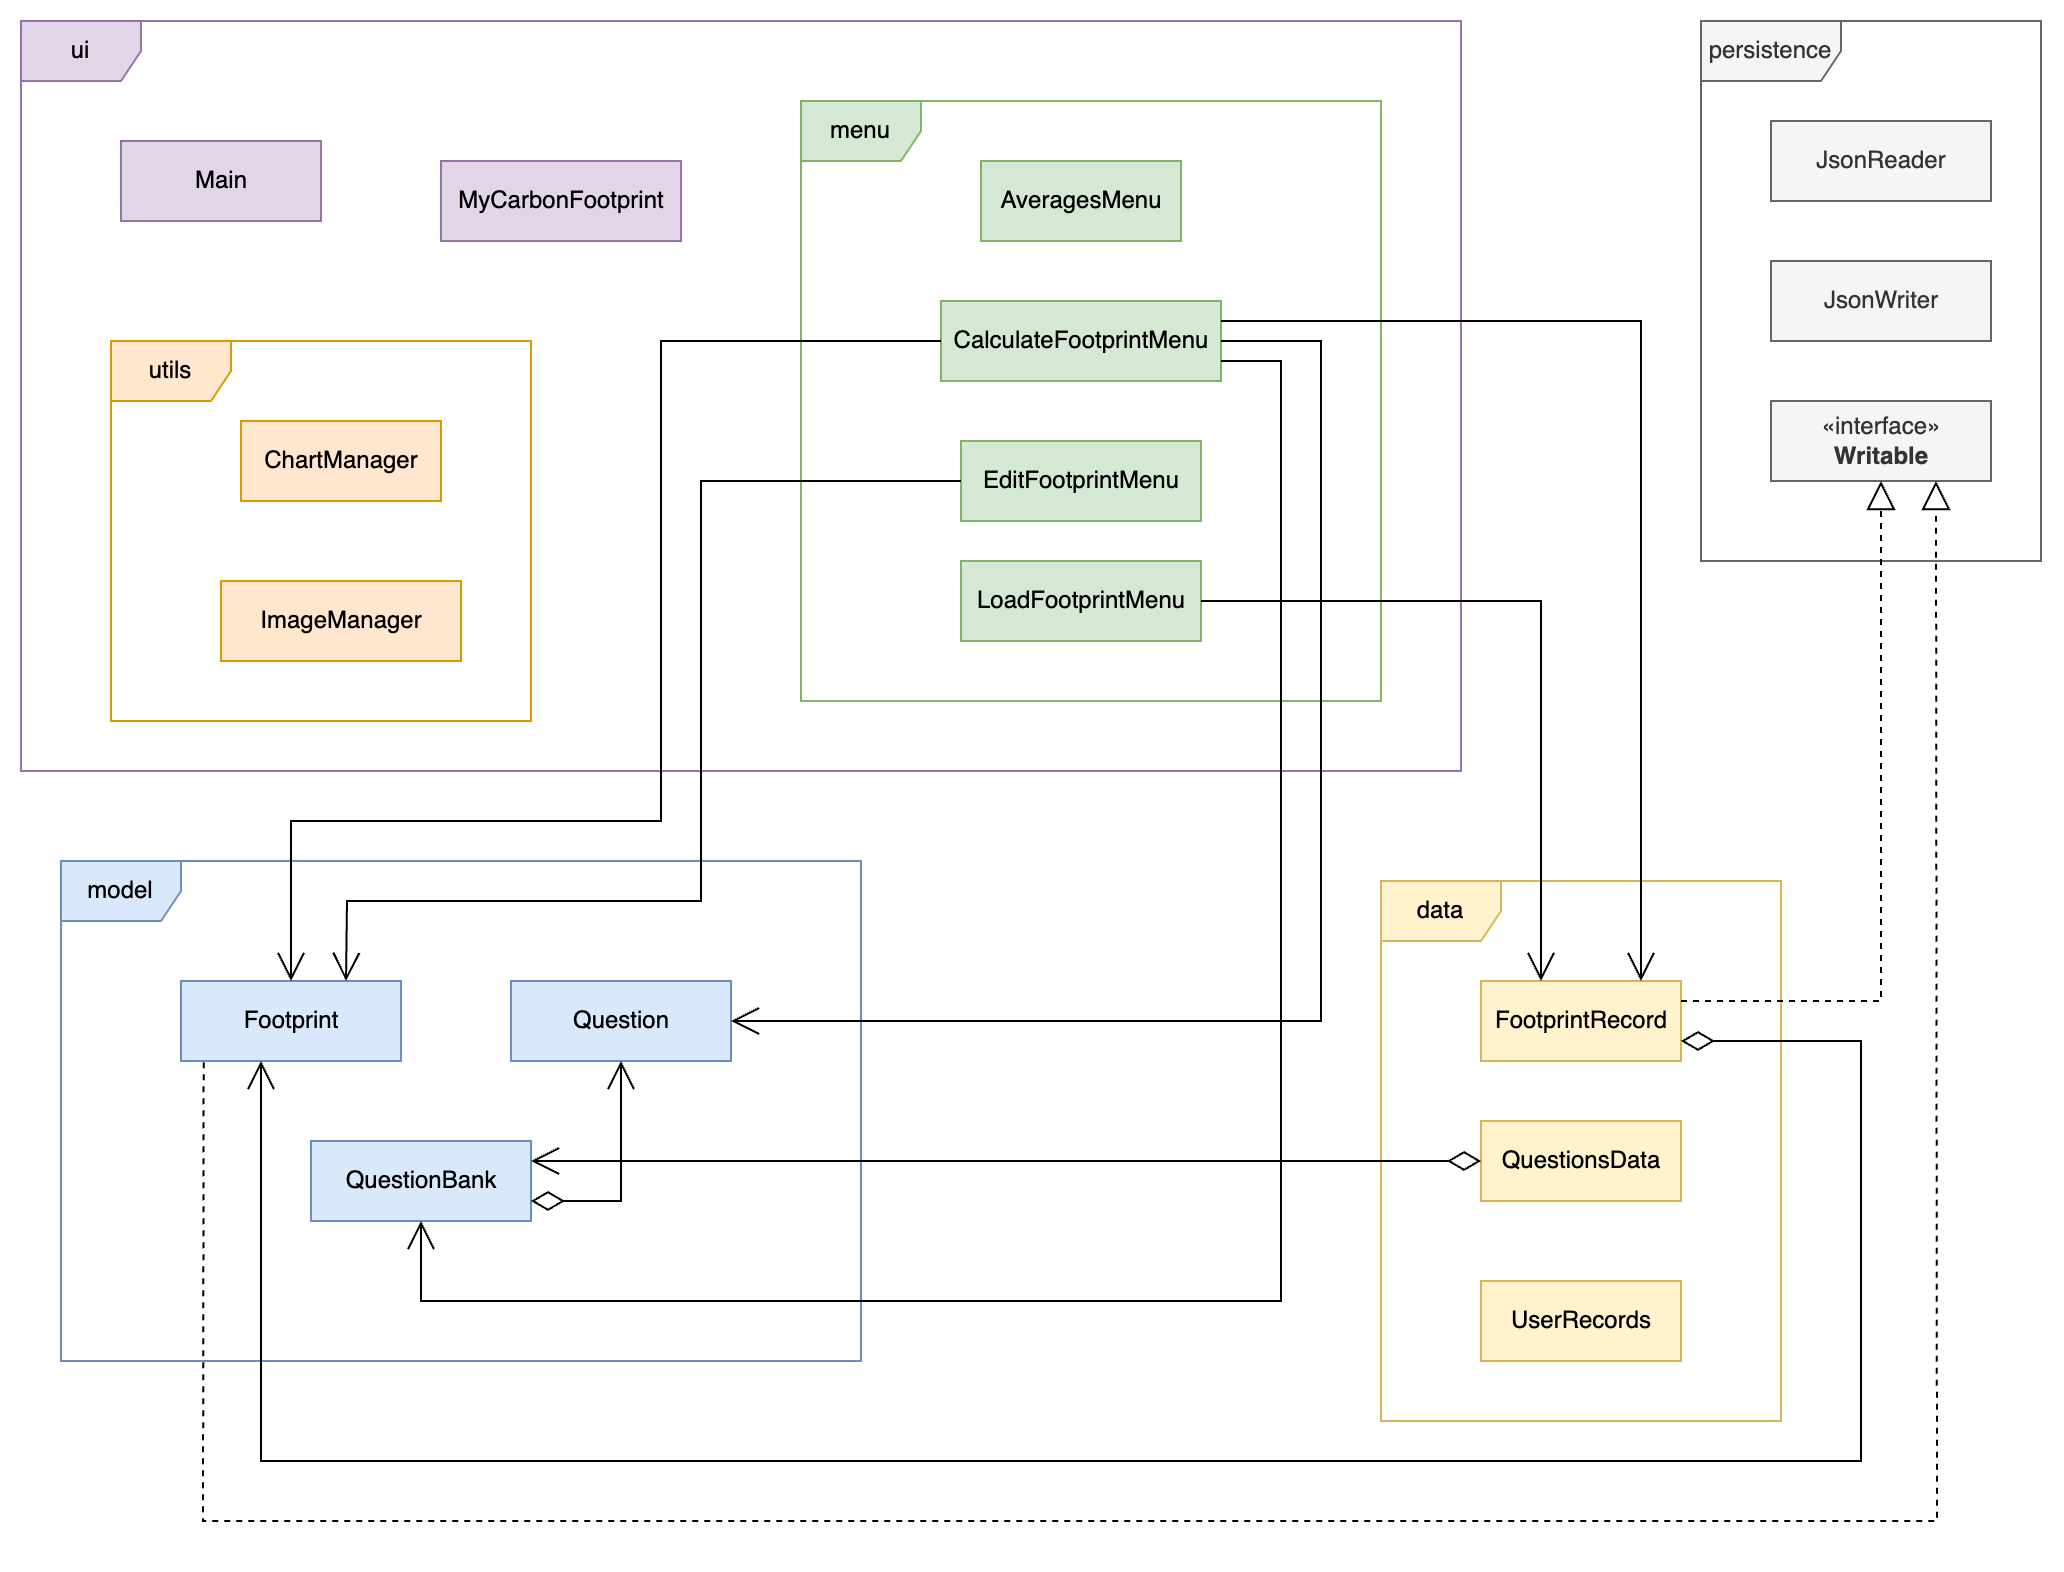

The diagram above was exported from draw.io. Its source (the exported page's mxGraphModel, read from the mxfile embedded in the PNG):
<mxGraphModel dx="1553" dy="865" grid="1" gridSize="10" guides="1" tooltips="1" connect="1" arrows="1" fold="1" page="1" pageScale="1" pageWidth="1100" pageHeight="850" math="0" shadow="0">
  <root>
    <mxCell id="WIyWlLk6GJQsqaUBKTNV-0" />
    <mxCell id="WIyWlLk6GJQsqaUBKTNV-1" parent="WIyWlLk6GJQsqaUBKTNV-0" />
    <mxCell id="5s4-1Ih-lJWQK4Mwrf5g-6" value="data" style="shape=umlFrame;whiteSpace=wrap;html=1;fillColor=#fff2cc;strokeColor=#d6b656;gradientColor=none;fillStyle=auto;swimlaneFillColor=none;shadow=0;" vertex="1" parent="WIyWlLk6GJQsqaUBKTNV-1">
      <mxGeometry x="720" y="470" width="200" height="270" as="geometry" />
    </mxCell>
    <mxCell id="5s4-1Ih-lJWQK4Mwrf5g-1" value="FootprintRecord" style="html=1;fillColor=#fff2cc;strokeColor=#d6b656;rounded=0;glass=0;shadow=0;" vertex="1" parent="WIyWlLk6GJQsqaUBKTNV-1">
      <mxGeometry x="770" y="520" width="100" height="40" as="geometry" />
    </mxCell>
    <mxCell id="5s4-1Ih-lJWQK4Mwrf5g-8" value="QuestionsData" style="html=1;fillColor=#fff2cc;strokeColor=#d6b656;rounded=0;glass=0;shadow=0;" vertex="1" parent="WIyWlLk6GJQsqaUBKTNV-1">
      <mxGeometry x="770" y="590" width="100" height="40" as="geometry" />
    </mxCell>
    <mxCell id="5s4-1Ih-lJWQK4Mwrf5g-9" value="UserRecords" style="html=1;fillColor=#fff2cc;strokeColor=#d6b656;rounded=0;glass=0;shadow=0;" vertex="1" parent="WIyWlLk6GJQsqaUBKTNV-1">
      <mxGeometry x="770" y="670" width="100" height="40" as="geometry" />
    </mxCell>
    <mxCell id="5s4-1Ih-lJWQK4Mwrf5g-10" value="model" style="shape=umlFrame;whiteSpace=wrap;html=1;rounded=0;shadow=0;glass=0;sketch=0;fillStyle=auto;fillColor=#dae8fc;strokeColor=#6c8ebf;" vertex="1" parent="WIyWlLk6GJQsqaUBKTNV-1">
      <mxGeometry x="60" y="460" width="400" height="250" as="geometry" />
    </mxCell>
    <mxCell id="5s4-1Ih-lJWQK4Mwrf5g-11" value="Footprint" style="html=1;rounded=0;shadow=0;glass=0;sketch=0;fillStyle=auto;fillColor=#dae8fc;strokeColor=#6c8ebf;" vertex="1" parent="WIyWlLk6GJQsqaUBKTNV-1">
      <mxGeometry x="120" y="520" width="110" height="40" as="geometry" />
    </mxCell>
    <mxCell id="5s4-1Ih-lJWQK4Mwrf5g-12" value="Question" style="html=1;rounded=0;shadow=0;glass=0;sketch=0;fillStyle=auto;fillColor=#dae8fc;strokeColor=#6c8ebf;" vertex="1" parent="WIyWlLk6GJQsqaUBKTNV-1">
      <mxGeometry x="285" y="520" width="110" height="40" as="geometry" />
    </mxCell>
    <mxCell id="5s4-1Ih-lJWQK4Mwrf5g-13" value="QuestionBank" style="html=1;rounded=0;shadow=0;glass=0;sketch=0;fillStyle=auto;fillColor=#dae8fc;strokeColor=#6c8ebf;" vertex="1" parent="WIyWlLk6GJQsqaUBKTNV-1">
      <mxGeometry x="185" y="600" width="110" height="40" as="geometry" />
    </mxCell>
    <mxCell id="5s4-1Ih-lJWQK4Mwrf5g-15" value="persistence" style="shape=umlFrame;whiteSpace=wrap;html=1;fillColor=#f5f5f5;strokeColor=#666666;fillStyle=auto;swimlaneFillColor=none;shadow=0;width=70;height=30;fontColor=#333333;" vertex="1" parent="WIyWlLk6GJQsqaUBKTNV-1">
      <mxGeometry x="880" y="40" width="170" height="270" as="geometry" />
    </mxCell>
    <mxCell id="5s4-1Ih-lJWQK4Mwrf5g-16" value="JsonReader" style="html=1;rounded=0;shadow=0;glass=0;sketch=0;fillStyle=auto;fillColor=#f5f5f5;strokeColor=#666666;fontColor=#333333;" vertex="1" parent="WIyWlLk6GJQsqaUBKTNV-1">
      <mxGeometry x="915" y="90" width="110" height="40" as="geometry" />
    </mxCell>
    <mxCell id="5s4-1Ih-lJWQK4Mwrf5g-17" value="JsonWriter" style="html=1;rounded=0;shadow=0;glass=0;sketch=0;fillStyle=auto;fillColor=#f5f5f5;strokeColor=#666666;fontColor=#333333;" vertex="1" parent="WIyWlLk6GJQsqaUBKTNV-1">
      <mxGeometry x="915" y="160" width="110" height="40" as="geometry" />
    </mxCell>
    <mxCell id="5s4-1Ih-lJWQK4Mwrf5g-19" value="«interface»&lt;br&gt;&lt;b&gt;Writable&lt;/b&gt;" style="html=1;rounded=0;shadow=0;glass=0;sketch=0;fillStyle=auto;fillColor=#f5f5f5;strokeColor=#666666;fontColor=#333333;" vertex="1" parent="WIyWlLk6GJQsqaUBKTNV-1">
      <mxGeometry x="915" y="230" width="110" height="40" as="geometry" />
    </mxCell>
    <mxCell id="5s4-1Ih-lJWQK4Mwrf5g-22" value="ui" style="shape=umlFrame;whiteSpace=wrap;html=1;rounded=0;shadow=0;glass=0;sketch=0;fillStyle=auto;fillColor=#e1d5e7;strokeColor=#9673a6;" vertex="1" parent="WIyWlLk6GJQsqaUBKTNV-1">
      <mxGeometry x="40" y="40" width="720" height="375" as="geometry" />
    </mxCell>
    <mxCell id="5s4-1Ih-lJWQK4Mwrf5g-23" value="menu" style="shape=umlFrame;whiteSpace=wrap;html=1;rounded=0;shadow=0;glass=0;sketch=0;fillStyle=auto;fillColor=#d5e8d4;strokeColor=#82b366;" vertex="1" parent="WIyWlLk6GJQsqaUBKTNV-1">
      <mxGeometry x="430" y="80" width="290" height="300" as="geometry" />
    </mxCell>
    <mxCell id="5s4-1Ih-lJWQK4Mwrf5g-26" value="EditFootprintMenu" style="html=1;rounded=0;shadow=0;glass=0;sketch=0;fillStyle=auto;fillColor=#d5e8d4;strokeColor=#82b366;" vertex="1" parent="WIyWlLk6GJQsqaUBKTNV-1">
      <mxGeometry x="510" y="250" width="120" height="40" as="geometry" />
    </mxCell>
    <mxCell id="5s4-1Ih-lJWQK4Mwrf5g-24" value="AveragesMenu" style="html=1;rounded=0;shadow=0;glass=0;sketch=0;fillStyle=auto;fillColor=#d5e8d4;strokeColor=#82b366;" vertex="1" parent="WIyWlLk6GJQsqaUBKTNV-1">
      <mxGeometry x="520" y="110" width="100" height="40" as="geometry" />
    </mxCell>
    <mxCell id="5s4-1Ih-lJWQK4Mwrf5g-25" value="CalculateFootprintMenu" style="html=1;rounded=0;shadow=0;glass=0;sketch=0;fillStyle=auto;fillColor=#d5e8d4;strokeColor=#82b366;" vertex="1" parent="WIyWlLk6GJQsqaUBKTNV-1">
      <mxGeometry x="500" y="180" width="140" height="40" as="geometry" />
    </mxCell>
    <mxCell id="5s4-1Ih-lJWQK4Mwrf5g-27" value="LoadFootprintMenu" style="html=1;rounded=0;shadow=0;glass=0;sketch=0;fillStyle=auto;fillColor=#d5e8d4;strokeColor=#82b366;" vertex="1" parent="WIyWlLk6GJQsqaUBKTNV-1">
      <mxGeometry x="510" y="310" width="120" height="40" as="geometry" />
    </mxCell>
    <mxCell id="5s4-1Ih-lJWQK4Mwrf5g-29" value="utils" style="shape=umlFrame;whiteSpace=wrap;html=1;rounded=0;shadow=0;glass=0;sketch=0;fillStyle=auto;fillColor=#ffe6cc;strokeColor=#d79b00;" vertex="1" parent="WIyWlLk6GJQsqaUBKTNV-1">
      <mxGeometry x="85" y="200" width="210" height="190" as="geometry" />
    </mxCell>
    <mxCell id="5s4-1Ih-lJWQK4Mwrf5g-30" value="ChartManager" style="html=1;rounded=0;shadow=0;glass=0;sketch=0;fillStyle=auto;fillColor=#ffe6cc;strokeColor=#d79b00;" vertex="1" parent="WIyWlLk6GJQsqaUBKTNV-1">
      <mxGeometry x="150" y="240" width="100" height="40" as="geometry" />
    </mxCell>
    <mxCell id="5s4-1Ih-lJWQK4Mwrf5g-32" value="ImageManager" style="html=1;rounded=0;shadow=0;glass=0;sketch=0;fillStyle=auto;fillColor=#ffe6cc;strokeColor=#d79b00;" vertex="1" parent="WIyWlLk6GJQsqaUBKTNV-1">
      <mxGeometry x="140" y="320" width="120" height="40" as="geometry" />
    </mxCell>
    <mxCell id="5s4-1Ih-lJWQK4Mwrf5g-33" value="Main" style="html=1;rounded=0;shadow=0;glass=0;sketch=0;fillStyle=auto;fillColor=#e1d5e7;strokeColor=#9673a6;" vertex="1" parent="WIyWlLk6GJQsqaUBKTNV-1">
      <mxGeometry x="90" y="100" width="100" height="40" as="geometry" />
    </mxCell>
    <mxCell id="5s4-1Ih-lJWQK4Mwrf5g-34" value="MyCarbonFootprint" style="html=1;rounded=0;shadow=0;glass=0;sketch=0;fillStyle=auto;fillColor=#e1d5e7;strokeColor=#9673a6;" vertex="1" parent="WIyWlLk6GJQsqaUBKTNV-1">
      <mxGeometry x="250" y="110" width="120" height="40" as="geometry" />
    </mxCell>
    <mxCell id="5s4-1Ih-lJWQK4Mwrf5g-43" value="" style="endArrow=open;endFill=1;endSize=12;html=1;rounded=0;entryX=0.5;entryY=0;entryDx=0;entryDy=0;exitX=0;exitY=0.5;exitDx=0;exitDy=0;" edge="1" parent="WIyWlLk6GJQsqaUBKTNV-1" source="5s4-1Ih-lJWQK4Mwrf5g-25" target="5s4-1Ih-lJWQK4Mwrf5g-11">
      <mxGeometry width="160" relative="1" as="geometry">
        <mxPoint x="490" y="430" as="sourcePoint" />
        <mxPoint x="650" y="430" as="targetPoint" />
        <Array as="points">
          <mxPoint x="360" y="200" />
          <mxPoint x="360" y="440" />
          <mxPoint x="175" y="440" />
        </Array>
      </mxGeometry>
    </mxCell>
    <mxCell id="5s4-1Ih-lJWQK4Mwrf5g-47" value="" style="endArrow=open;endFill=1;endSize=12;html=1;rounded=0;exitX=1;exitY=0.5;exitDx=0;exitDy=0;" edge="1" parent="WIyWlLk6GJQsqaUBKTNV-1" source="5s4-1Ih-lJWQK4Mwrf5g-27">
      <mxGeometry width="160" relative="1" as="geometry">
        <mxPoint x="490" y="430" as="sourcePoint" />
        <mxPoint x="800" y="520" as="targetPoint" />
        <Array as="points">
          <mxPoint x="800" y="330" />
        </Array>
      </mxGeometry>
    </mxCell>
    <mxCell id="5s4-1Ih-lJWQK4Mwrf5g-48" value="" style="endArrow=open;endFill=1;endSize=12;html=1;rounded=0;exitX=1;exitY=0.25;exitDx=0;exitDy=0;" edge="1" parent="WIyWlLk6GJQsqaUBKTNV-1" source="5s4-1Ih-lJWQK4Mwrf5g-25">
      <mxGeometry width="160" relative="1" as="geometry">
        <mxPoint x="490" y="430" as="sourcePoint" />
        <mxPoint x="850" y="520" as="targetPoint" />
        <Array as="points">
          <mxPoint x="850" y="190" />
          <mxPoint x="850" y="250" />
        </Array>
      </mxGeometry>
    </mxCell>
    <mxCell id="5s4-1Ih-lJWQK4Mwrf5g-49" value="" style="endArrow=open;endFill=1;endSize=12;html=1;rounded=0;exitX=0;exitY=0.5;exitDx=0;exitDy=0;entryX=0.75;entryY=0;entryDx=0;entryDy=0;" edge="1" parent="WIyWlLk6GJQsqaUBKTNV-1" source="5s4-1Ih-lJWQK4Mwrf5g-26" target="5s4-1Ih-lJWQK4Mwrf5g-11">
      <mxGeometry width="160" relative="1" as="geometry">
        <mxPoint x="490" y="430" as="sourcePoint" />
        <mxPoint x="200" y="520" as="targetPoint" />
        <Array as="points">
          <mxPoint x="380" y="270" />
          <mxPoint x="380" y="480" />
          <mxPoint x="203" y="480" />
        </Array>
      </mxGeometry>
    </mxCell>
    <mxCell id="5s4-1Ih-lJWQK4Mwrf5g-51" value="" style="endArrow=open;endFill=1;endSize=12;html=1;rounded=0;exitX=1;exitY=0.75;exitDx=0;exitDy=0;entryX=0.5;entryY=1;entryDx=0;entryDy=0;" edge="1" parent="WIyWlLk6GJQsqaUBKTNV-1" source="5s4-1Ih-lJWQK4Mwrf5g-25" target="5s4-1Ih-lJWQK4Mwrf5g-13">
      <mxGeometry width="160" relative="1" as="geometry">
        <mxPoint x="490" y="430" as="sourcePoint" />
        <mxPoint x="650" y="430" as="targetPoint" />
        <Array as="points">
          <mxPoint x="670" y="210" />
          <mxPoint x="670" y="680" />
          <mxPoint x="560" y="680" />
          <mxPoint x="240" y="680" />
        </Array>
      </mxGeometry>
    </mxCell>
    <mxCell id="5s4-1Ih-lJWQK4Mwrf5g-50" value="" style="endArrow=open;endFill=1;endSize=12;html=1;rounded=0;entryX=1;entryY=0.5;entryDx=0;entryDy=0;exitX=1;exitY=0.5;exitDx=0;exitDy=0;" edge="1" parent="WIyWlLk6GJQsqaUBKTNV-1" source="5s4-1Ih-lJWQK4Mwrf5g-25" target="5s4-1Ih-lJWQK4Mwrf5g-12">
      <mxGeometry width="160" relative="1" as="geometry">
        <mxPoint x="590" y="490" as="sourcePoint" />
        <mxPoint x="650" y="430" as="targetPoint" />
        <Array as="points">
          <mxPoint x="690" y="200" />
          <mxPoint x="690" y="540" />
        </Array>
      </mxGeometry>
    </mxCell>
    <mxCell id="5s4-1Ih-lJWQK4Mwrf5g-53" value="" style="endArrow=open;html=1;endSize=12;startArrow=diamondThin;startSize=14;startFill=0;edgeStyle=orthogonalEdgeStyle;align=left;verticalAlign=bottom;rounded=0;exitX=1;exitY=0.75;exitDx=0;exitDy=0;" edge="1" parent="WIyWlLk6GJQsqaUBKTNV-1" source="5s4-1Ih-lJWQK4Mwrf5g-1">
      <mxGeometry x="-1" y="3" relative="1" as="geometry">
        <mxPoint x="800" y="420" as="sourcePoint" />
        <mxPoint x="160" y="560" as="targetPoint" />
        <Array as="points">
          <mxPoint x="960" y="550" />
          <mxPoint x="960" y="760" />
          <mxPoint x="160" y="760" />
        </Array>
      </mxGeometry>
    </mxCell>
    <mxCell id="5s4-1Ih-lJWQK4Mwrf5g-54" value="" style="endArrow=block;dashed=1;endFill=0;endSize=12;html=1;rounded=0;exitX=1;exitY=0.25;exitDx=0;exitDy=0;entryX=0.5;entryY=1;entryDx=0;entryDy=0;" edge="1" parent="WIyWlLk6GJQsqaUBKTNV-1" source="5s4-1Ih-lJWQK4Mwrf5g-1" target="5s4-1Ih-lJWQK4Mwrf5g-19">
      <mxGeometry width="160" relative="1" as="geometry">
        <mxPoint x="700" y="300" as="sourcePoint" />
        <mxPoint x="720" y="410" as="targetPoint" />
        <Array as="points">
          <mxPoint x="970" y="530" />
        </Array>
      </mxGeometry>
    </mxCell>
    <mxCell id="5s4-1Ih-lJWQK4Mwrf5g-56" value="" style="endArrow=open;html=1;endSize=12;startArrow=diamondThin;startSize=14;startFill=0;edgeStyle=orthogonalEdgeStyle;align=left;verticalAlign=bottom;rounded=0;exitX=0;exitY=0.5;exitDx=0;exitDy=0;entryX=1;entryY=0.25;entryDx=0;entryDy=0;" edge="1" parent="WIyWlLk6GJQsqaUBKTNV-1" source="5s4-1Ih-lJWQK4Mwrf5g-8" target="5s4-1Ih-lJWQK4Mwrf5g-13">
      <mxGeometry x="-1" y="3" relative="1" as="geometry">
        <mxPoint x="800" y="370" as="sourcePoint" />
        <mxPoint x="650" y="380" as="targetPoint" />
        <mxPoint as="offset" />
      </mxGeometry>
    </mxCell>
    <mxCell id="5s4-1Ih-lJWQK4Mwrf5g-57" value="" style="endArrow=block;dashed=1;endFill=0;endSize=12;html=1;rounded=0;exitX=0.103;exitY=1.016;exitDx=0;exitDy=0;entryX=0.75;entryY=1;entryDx=0;entryDy=0;exitPerimeter=0;" edge="1" parent="WIyWlLk6GJQsqaUBKTNV-1" source="5s4-1Ih-lJWQK4Mwrf5g-11" target="5s4-1Ih-lJWQK4Mwrf5g-19">
      <mxGeometry width="160" relative="1" as="geometry">
        <mxPoint x="850" y="210" as="sourcePoint" />
        <mxPoint x="960" y="450" as="targetPoint" />
        <Array as="points">
          <mxPoint x="131" y="790" />
          <mxPoint x="998" y="790" />
        </Array>
      </mxGeometry>
    </mxCell>
    <mxCell id="5s4-1Ih-lJWQK4Mwrf5g-61" value="" style="endArrow=open;html=1;endSize=12;startArrow=diamondThin;startSize=14;startFill=0;edgeStyle=orthogonalEdgeStyle;align=left;verticalAlign=bottom;rounded=0;exitX=1;exitY=0.75;exitDx=0;exitDy=0;entryX=0.5;entryY=1;entryDx=0;entryDy=0;" edge="1" parent="WIyWlLk6GJQsqaUBKTNV-1" source="5s4-1Ih-lJWQK4Mwrf5g-13" target="5s4-1Ih-lJWQK4Mwrf5g-12">
      <mxGeometry x="-1" y="3" relative="1" as="geometry">
        <mxPoint x="450" y="450" as="sourcePoint" />
        <mxPoint x="610" y="420" as="targetPoint" />
      </mxGeometry>
    </mxCell>
  </root>
</mxGraphModel>